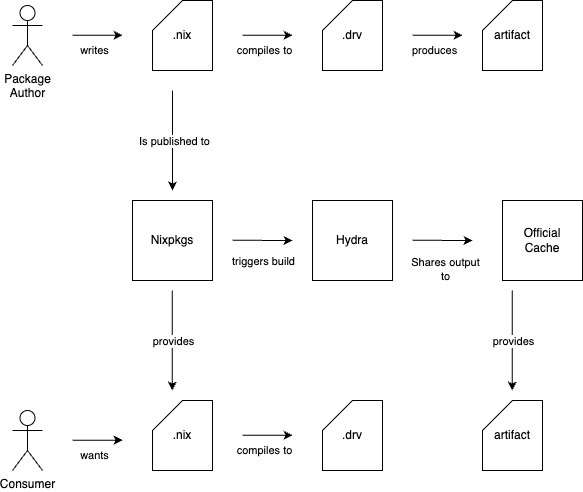

The diagram above was exported from draw.io. Its source (the exported page's mxGraphModel, read from the mxfile embedded in the PNG):
<mxGraphModel dx="1216" dy="859" grid="1" gridSize="10" guides="1" tooltips="1" connect="1" arrows="1" fold="1" page="1" pageScale="1" pageWidth="850" pageHeight="1100" math="0" shadow="0">
  <root>
    <mxCell id="0" />
    <mxCell id="1" parent="0" />
    <mxCell id="lOZJaqwu8sAJIYMFZK_G-1" value="Package&lt;div&gt;Author&lt;/div&gt;" style="shape=umlActor;verticalLabelPosition=bottom;verticalAlign=top;html=1;outlineConnect=0;" parent="1" vertex="1">
      <mxGeometry x="90" y="495" width="30" height="60" as="geometry" />
    </mxCell>
    <mxCell id="lOZJaqwu8sAJIYMFZK_G-4" value=".nix" style="shape=card;whiteSpace=wrap;html=1;" parent="1" vertex="1">
      <mxGeometry x="230" y="490" width="60" height="70" as="geometry" />
    </mxCell>
    <mxCell id="lOZJaqwu8sAJIYMFZK_G-6" value=".drv" style="shape=card;whiteSpace=wrap;html=1;" parent="1" vertex="1">
      <mxGeometry x="400" y="490" width="60" height="70" as="geometry" />
    </mxCell>
    <mxCell id="lOZJaqwu8sAJIYMFZK_G-8" value="artifact" style="shape=card;whiteSpace=wrap;html=1;" parent="1" vertex="1">
      <mxGeometry x="560" y="490" width="60" height="70" as="geometry" />
    </mxCell>
    <mxCell id="lOZJaqwu8sAJIYMFZK_G-10" value="Nixpkgs" style="rounded=0;whiteSpace=wrap;html=1;" parent="1" vertex="1">
      <mxGeometry x="210" y="690" width="80" height="80" as="geometry" />
    </mxCell>
    <mxCell id="lOZJaqwu8sAJIYMFZK_G-15" value="" style="endArrow=classic;html=1;rounded=0;" parent="1" edge="1">
      <mxGeometry width="50" height="50" relative="1" as="geometry">
        <mxPoint x="150" y="524.76" as="sourcePoint" />
        <mxPoint x="200" y="524.76" as="targetPoint" />
      </mxGeometry>
    </mxCell>
    <mxCell id="lOZJaqwu8sAJIYMFZK_G-16" value="writes" style="edgeLabel;html=1;align=center;verticalAlign=middle;resizable=0;points=[];" parent="lOZJaqwu8sAJIYMFZK_G-15" vertex="1" connectable="0">
      <mxGeometry x="-0.5378" y="-1" relative="1" as="geometry">
        <mxPoint x="9" y="14" as="offset" />
      </mxGeometry>
    </mxCell>
    <mxCell id="lOZJaqwu8sAJIYMFZK_G-17" value="" style="endArrow=classic;html=1;rounded=0;" parent="1" edge="1">
      <mxGeometry width="50" height="50" relative="1" as="geometry">
        <mxPoint x="320" y="524.76" as="sourcePoint" />
        <mxPoint x="370" y="524.76" as="targetPoint" />
      </mxGeometry>
    </mxCell>
    <mxCell id="lOZJaqwu8sAJIYMFZK_G-18" value="compiles to" style="edgeLabel;html=1;align=center;verticalAlign=middle;resizable=0;points=[];" parent="lOZJaqwu8sAJIYMFZK_G-17" vertex="1" connectable="0">
      <mxGeometry x="-0.5378" y="-1" relative="1" as="geometry">
        <mxPoint x="9" y="14" as="offset" />
      </mxGeometry>
    </mxCell>
    <mxCell id="lOZJaqwu8sAJIYMFZK_G-19" value="" style="endArrow=classic;html=1;rounded=0;" parent="1" edge="1">
      <mxGeometry width="50" height="50" relative="1" as="geometry">
        <mxPoint x="490" y="524.76" as="sourcePoint" />
        <mxPoint x="540" y="524.76" as="targetPoint" />
      </mxGeometry>
    </mxCell>
    <mxCell id="lOZJaqwu8sAJIYMFZK_G-20" value="produces" style="edgeLabel;html=1;align=center;verticalAlign=middle;resizable=0;points=[];" parent="lOZJaqwu8sAJIYMFZK_G-19" vertex="1" connectable="0">
      <mxGeometry x="-0.5378" y="-1" relative="1" as="geometry">
        <mxPoint x="9" y="14" as="offset" />
      </mxGeometry>
    </mxCell>
    <mxCell id="lOZJaqwu8sAJIYMFZK_G-21" value="" style="endArrow=classic;html=1;rounded=0;" parent="1" edge="1">
      <mxGeometry width="50" height="50" relative="1" as="geometry">
        <mxPoint x="250" y="580" as="sourcePoint" />
        <mxPoint x="250" y="680" as="targetPoint" />
      </mxGeometry>
    </mxCell>
    <mxCell id="lOZJaqwu8sAJIYMFZK_G-23" value="Is published to" style="edgeLabel;html=1;align=center;verticalAlign=middle;resizable=0;points=[];" parent="lOZJaqwu8sAJIYMFZK_G-21" vertex="1" connectable="0">
      <mxGeometry x="-0.0089" y="1" relative="1" as="geometry">
        <mxPoint as="offset" />
      </mxGeometry>
    </mxCell>
    <mxCell id="lOZJaqwu8sAJIYMFZK_G-24" value="Hydra" style="rounded=0;whiteSpace=wrap;html=1;" parent="1" vertex="1">
      <mxGeometry x="390" y="690" width="80" height="80" as="geometry" />
    </mxCell>
    <mxCell id="lOZJaqwu8sAJIYMFZK_G-25" value="Official&lt;div&gt;Cache&lt;/div&gt;" style="rounded=0;whiteSpace=wrap;html=1;" parent="1" vertex="1">
      <mxGeometry x="580" y="690" width="80" height="80" as="geometry" />
    </mxCell>
    <mxCell id="lOZJaqwu8sAJIYMFZK_G-26" value="" style="endArrow=classic;html=1;rounded=0;" parent="1" edge="1">
      <mxGeometry width="50" height="50" relative="1" as="geometry">
        <mxPoint x="310" y="729.76" as="sourcePoint" />
        <mxPoint x="370" y="730" as="targetPoint" />
        <Array as="points">
          <mxPoint x="370" y="730" />
        </Array>
      </mxGeometry>
    </mxCell>
    <mxCell id="lOZJaqwu8sAJIYMFZK_G-28" value="triggers build" style="edgeLabel;html=1;align=center;verticalAlign=middle;resizable=0;points=[];" parent="1" vertex="1" connectable="0">
      <mxGeometry x="340" y="750" as="geometry" />
    </mxCell>
    <mxCell id="lOZJaqwu8sAJIYMFZK_G-29" value="" style="endArrow=classic;html=1;rounded=0;" parent="1" edge="1">
      <mxGeometry width="50" height="50" relative="1" as="geometry">
        <mxPoint x="490" y="729.76" as="sourcePoint" />
        <mxPoint x="550" y="730" as="targetPoint" />
        <Array as="points">
          <mxPoint x="550" y="730" />
        </Array>
      </mxGeometry>
    </mxCell>
    <mxCell id="lOZJaqwu8sAJIYMFZK_G-30" value="Shares output&lt;div&gt;to&lt;/div&gt;" style="edgeLabel;html=1;align=center;verticalAlign=middle;resizable=0;points=[];" parent="1" vertex="1" connectable="0">
      <mxGeometry x="520" y="750" as="geometry">
        <mxPoint x="2" y="8" as="offset" />
      </mxGeometry>
    </mxCell>
    <mxCell id="lOZJaqwu8sAJIYMFZK_G-31" value="Consumer" style="shape=umlActor;verticalLabelPosition=bottom;verticalAlign=top;html=1;outlineConnect=0;" parent="1" vertex="1">
      <mxGeometry x="90" y="900" width="30" height="60" as="geometry" />
    </mxCell>
    <mxCell id="lOZJaqwu8sAJIYMFZK_G-35" value=".nix" style="shape=card;whiteSpace=wrap;html=1;" parent="1" vertex="1">
      <mxGeometry x="230" y="890" width="60" height="70" as="geometry" />
    </mxCell>
    <mxCell id="lOZJaqwu8sAJIYMFZK_G-42" value="" style="endArrow=classic;html=1;rounded=0;" parent="1" edge="1">
      <mxGeometry width="50" height="50" relative="1" as="geometry">
        <mxPoint x="249.76" y="780" as="sourcePoint" />
        <mxPoint x="249.76" y="880" as="targetPoint" />
      </mxGeometry>
    </mxCell>
    <mxCell id="lOZJaqwu8sAJIYMFZK_G-43" value="provides" style="edgeLabel;html=1;align=center;verticalAlign=middle;resizable=0;points=[];" parent="lOZJaqwu8sAJIYMFZK_G-42" vertex="1" connectable="0">
      <mxGeometry x="-0.0089" y="1" relative="1" as="geometry">
        <mxPoint as="offset" />
      </mxGeometry>
    </mxCell>
    <mxCell id="lOZJaqwu8sAJIYMFZK_G-46" value="" style="endArrow=classic;html=1;rounded=0;" parent="1" edge="1">
      <mxGeometry width="50" height="50" relative="1" as="geometry">
        <mxPoint x="320" y="924.76" as="sourcePoint" />
        <mxPoint x="370" y="924.76" as="targetPoint" />
      </mxGeometry>
    </mxCell>
    <mxCell id="lOZJaqwu8sAJIYMFZK_G-47" value="compiles to" style="edgeLabel;html=1;align=center;verticalAlign=middle;resizable=0;points=[];" parent="lOZJaqwu8sAJIYMFZK_G-46" vertex="1" connectable="0">
      <mxGeometry x="-0.5378" y="-1" relative="1" as="geometry">
        <mxPoint x="9" y="14" as="offset" />
      </mxGeometry>
    </mxCell>
    <mxCell id="lOZJaqwu8sAJIYMFZK_G-48" value=".drv" style="shape=card;whiteSpace=wrap;html=1;" parent="1" vertex="1">
      <mxGeometry x="400" y="890" width="60" height="70" as="geometry" />
    </mxCell>
    <mxCell id="lOZJaqwu8sAJIYMFZK_G-49" value="" style="endArrow=classic;html=1;rounded=0;" parent="1" edge="1">
      <mxGeometry width="50" height="50" relative="1" as="geometry">
        <mxPoint x="589.76" y="780" as="sourcePoint" />
        <mxPoint x="589.76" y="880" as="targetPoint" />
      </mxGeometry>
    </mxCell>
    <mxCell id="lOZJaqwu8sAJIYMFZK_G-50" value="provides" style="edgeLabel;html=1;align=center;verticalAlign=middle;resizable=0;points=[];" parent="lOZJaqwu8sAJIYMFZK_G-49" vertex="1" connectable="0">
      <mxGeometry x="-0.0089" y="1" relative="1" as="geometry">
        <mxPoint as="offset" />
      </mxGeometry>
    </mxCell>
    <mxCell id="lOZJaqwu8sAJIYMFZK_G-51" value="artifact" style="shape=card;whiteSpace=wrap;html=1;" parent="1" vertex="1">
      <mxGeometry x="560" y="890" width="60" height="70" as="geometry" />
    </mxCell>
    <mxCell id="lOZJaqwu8sAJIYMFZK_G-52" value="" style="endArrow=classic;html=1;rounded=0;" parent="1" edge="1">
      <mxGeometry width="50" height="50" relative="1" as="geometry">
        <mxPoint x="150" y="929.63" as="sourcePoint" />
        <mxPoint x="200" y="929.63" as="targetPoint" />
      </mxGeometry>
    </mxCell>
    <mxCell id="lOZJaqwu8sAJIYMFZK_G-53" value="wants" style="edgeLabel;html=1;align=center;verticalAlign=middle;resizable=0;points=[];" parent="lOZJaqwu8sAJIYMFZK_G-52" vertex="1" connectable="0">
      <mxGeometry x="-0.5378" y="-1" relative="1" as="geometry">
        <mxPoint x="9" y="14" as="offset" />
      </mxGeometry>
    </mxCell>
  </root>
</mxGraphModel>